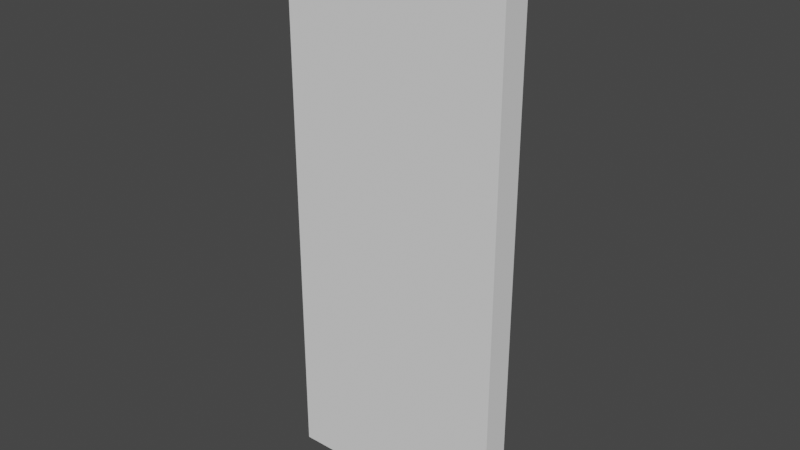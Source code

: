 # Source: door.blend  (saved by Blender 3.5.10; exported with 4.5.12 LTS)
import bpy
from mathutils import Matrix  # noqa: F401  (used for matrix-valued properties, if any)

bpy.ops.wm.read_factory_settings(use_empty=True)
scene = bpy.context.scene
scene.name = 'Scene'

# ---- collections
col_collection = bpy.data.collections.new('Collection'); scene.collection.children.link(col_collection)

# ---- node groups
ng_auto_smooth = bpy.data.node_groups.new('Auto Smooth', 'GeometryNodeTree')
_s = ng_auto_smooth.interface.new_socket(name='Geometry', in_out='OUTPUT', socket_type='NodeSocketGeometry')
_s = ng_auto_smooth.interface.new_socket(name='Geometry', in_out='INPUT', socket_type='NodeSocketGeometry')
_s = ng_auto_smooth.interface.new_socket(name='Angle', in_out='INPUT', socket_type='NodeSocketFloat')
_s.subtype = 'ANGLE'
_s.min_value = 0.0
_s.max_value = 3.142
ng_auto_smooth.is_modifier = True
_N = ng_auto_smooth.nodes; _L = ng_auto_smooth.links
n0 = _N.new('NodeGroupOutput'); n0.name = 'Group Output'; n0.location = (480, -100)
n1 = _N.new('NodeGroupInput'); n1.name = 'Group Input'; n1.location = (-420, -300)
n2 = _N.new('NodeGroupInput'); n2.name = 'Group Input.001'; n2.location = (-60, -100)
n3 = _N.new('GeometryNodeSetShadeSmooth'); n3.name = 'Set Shade Smooth'; n3.location = (120, -100)
n3.domain = 'EDGE'
n4 = _N.new('GeometryNodeSetShadeSmooth'); n4.name = 'Set Shade Smooth.001'; n4.location = (300, -100)
n5 = _N.new('GeometryNodeInputMeshEdgeAngle'); n5.name = 'Edge Angle'; n5.location = (-420, -220)
n6 = _N.new('GeometryNodeInputEdgeSmooth'); n6.name = 'Is Edge Smooth'; n6.location = (-60, -160)
n7 = _N.new('GeometryNodeInputShadeSmooth'); n7.name = 'Is Face Smooth'; n7.location = (-240, -340)
n8 = _N.new('FunctionNodeBooleanMath'); n8.name = 'Boolean Math'; n8.location = (-60, -220)
n9 = _N.new('FunctionNodeCompare'); n9.name = 'Compare'; n9.location = (-240, -180)
n9.operation = 'LESS_EQUAL'
_L.new(n5.outputs[0], n9.inputs[0])
_L.new(n4.outputs[0], n0.inputs[0])
_L.new(n1.outputs[1], n9.inputs[1])
_L.new(n9.outputs[0], n8.inputs[0])
_L.new(n7.outputs[0], n8.inputs[1])
_L.new(n2.outputs[0], n3.inputs[0])
_L.new(n6.outputs[0], n3.inputs[1])
_L.new(n3.outputs[0], n4.inputs[0])
_L.new(n8.outputs[0], n3.inputs[2])
n0.is_active_output = True

# ---- world
world_world = bpy.data.worlds.new('World'); scene.world = world_world
world_world.use_nodes = True; world_world.node_tree.nodes.clear()
_N = world_world.node_tree.nodes; _L = world_world.node_tree.links
n0 = _N.new('ShaderNodeOutputWorld'); n0.name = 'World Output'; n0.location = (300, 300)
n1 = _N.new('ShaderNodeBackground'); n1.name = 'Background'; n1.location = (10, 300)
n1.inputs[0].default_value = (0.05088, 0.05088, 0.05088, 1.0)
_L.new(n1.outputs[0], n0.inputs[0])
n0.is_active_output = True
world_world.color = (0.05088, 0.05088, 0.05088)
world_world.use_sun_shadow = False
world_world.sun_shadow_jitter_overblur = 0.0

# ---- meshes
me_cube_001 = bpy.data.meshes.new('Cube.001')
me_cube_001.from_pydata([(-0.32, -0.04, -0.8), (-0.32, -0.04, 0.8), (-0.32, 0.04, -0.8), (-0.32, 0.04, 0.8), (0.32, -0.04, -0.8), (0.32, -0.04, 0.8), (0.32, 0.04, -0.8), (0.32, 0.04, 0.8)], [], [(0, 1, 3, 2), (2, 3, 7, 6), (6, 7, 5, 4), (4, 5, 1, 0), (2, 6, 4, 0), (7, 3, 1, 5)])
me_cube_001.polygons.foreach_set('use_smooth', [True] * 6)
_uv = me_cube_001.uv_layers.new(name='UVMap')
_uv.uv.foreach_set('vector', [0.05039, 0.0, 0.05039, 1.0, 0.0003938, 1.0, 0.0003939, 0.0, 6.323e-05, 0.9999, 6.334e-05, 6.325e-05, 1.025, 6.336e-05, 1.025, 0.9999, 0.05, 0.0, 0.05, 1.0, 0.0, 1.0, 8.848e-08, 0.0, 0.001841, 0.9999, 0.001841, 0.0001264, 1.001, 0.0001265, 1.001, 0.9999, 0.04964, 0.0, 0.04964, 0.4, -0.0003626, 0.4, -0.0003626, 0.0, 0.05002, 0.0, 0.05002, 0.4, 1.87e-05, 0.4, 1.87e-05, 0.0])
me_cube_001.update()

# ---- objects
ob_cube = bpy.data.objects.new('Cube', me_cube_001)

# ---- transforms, parenting, visibility, modifiers, constraints
ob_cube.location = (0.0, 0.0, 0.0)
_m = ob_cube.modifiers.new('Auto Smooth', 'NODES')
_m.node_group = ng_auto_smooth
_gi = [s.identifier for s in ng_auto_smooth.interface.items_tree if s.item_type == 'SOCKET' and s.in_out == 'INPUT']
_m[_gi[1]] = 0.5236  # Angle

# ---- collection membership
col_collection.objects.link(ob_cube)

# ---- scene / render settings (as saved in the file)
scene.frame_start = 1; scene.frame_end = 250; scene.frame_set(1)
scene.render.engine = 'BLENDER_EEVEE_NEXT'
scene.cycles.sampling_pattern = 'TABULATED_SOBOL'
scene.view_settings.view_transform = 'Filmic'
bpy.context.view_layer.update()

# ---- added for rendering (the .blend has no active camera and no usable light): camera, sun
cam_auto = bpy.data.cameras.new('AutoCamera')
cam_auto.lens = 50.0
cam_auto.sensor_width = 36.0
cam_auto.clip_end = 1000.0
ob_auto_camera = bpy.data.objects.new('AutoCamera', cam_auto)
scene.collection.objects.link(ob_auto_camera)
ob_auto_camera.location = (1.59611, -1.91534, 1.27689)
ob_auto_camera.rotation_euler = (1.09748, -7.21219e-08, 0.694738)
scene.camera = ob_auto_camera
light_auto_sun = bpy.data.lights.new('AutoSun', 'SUN')
light_auto_sun.energy = 3.0
light_auto_sun.angle = 0.0523599
ob_auto_sun = bpy.data.objects.new('AutoSun', light_auto_sun)
scene.collection.objects.link(ob_auto_sun)
ob_auto_sun.rotation_euler = (0.872665, 0.174533, 0.523599)
bpy.context.view_layer.update()
